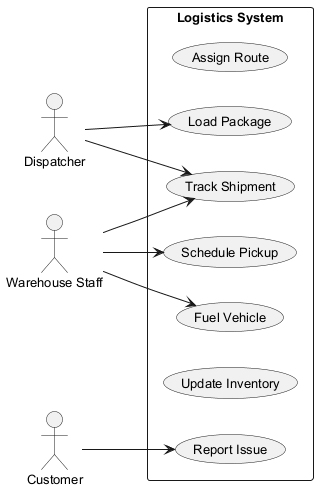

The diagram above was rendered by PlantUML. Its source (embedded in the PNG):
@startuml
skinparam backgroundColor #FFFFFF
skinparam classBackgroundColor #F1F8E9
skinparam classBorderColor #33691E
skinparam defaultFontSize 13
left to right direction
actor "Dispatcher" as D
actor "Warehouse Staff" as WS
actor "Customer" as C
rectangle "Logistics System" {
  usecase "Assign Route" as UC_AssignRoute
  usecase "Fuel Vehicle" as UC_FuelVehicle
  usecase "Track Shipment" as UC_TrackShipment
  usecase "Load Package" as UC_LoadPackage
  usecase "Report Issue" as UC_ReportIssue
  usecase "Update Inventory" as UC_UpdateInventory
  usecase "Schedule Pickup" as UC_SchedulePickup
}
D --> UC_TrackShipment
D --> UC_LoadPackage
WS --> UC_FuelVehicle
WS --> UC_SchedulePickup
WS --> UC_TrackShipment
C --> UC_ReportIssue
@enduml